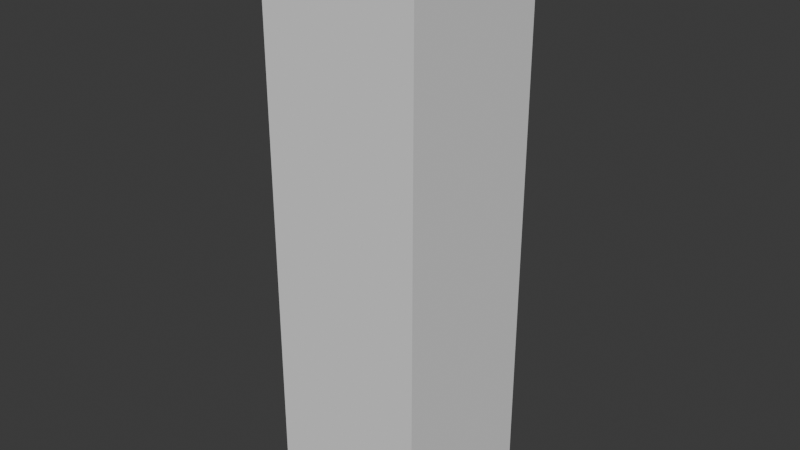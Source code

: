 # Source: envy.blend  (saved by Blender 4.2.66; exported with 4.5.12 LTS)
import bpy
from mathutils import Matrix  # noqa: F401  (used for matrix-valued properties, if any)

bpy.ops.wm.read_factory_settings(use_empty=True)
scene = bpy.context.scene
scene.name = 'Scene'

# ---- world
world_world = bpy.data.worlds.new('World'); scene.world = world_world
world_world.use_nodes = True; world_world.node_tree.nodes.clear()
_N = world_world.node_tree.nodes; _L = world_world.node_tree.links
n0 = _N.new('ShaderNodeOutputWorld'); n0.name = 'World Output'; n0.location = (300, 300)
n1 = _N.new('ShaderNodeBackground'); n1.name = 'Background'; n1.location = (10, 300)
n1.inputs[0].default_value = (0.05088, 0.05088, 0.05088, 1.0)
_L.new(n1.outputs[0], n0.inputs[0])
n0.is_active_output = True
world_world.color = (0.05088, 0.05088, 0.05088)
world_world.sun_shadow_jitter_overblur = 0.0

# ---- meshes
me_cube_001 = bpy.data.meshes.new('Cube.001')
me_cube_001.from_pydata([(-1.0, -1.0, -1.0), (-1.0, -1.0, 1.0), (-1.0, 1.0, -1.0), (-1.0, 1.0, 1.0), (1.0, -1.0, -1.0), (1.0, -1.0, 1.0), (1.0, 1.0, -1.0), (1.0, 1.0, 1.0)], [], [(0, 1, 3, 2), (2, 3, 7, 6), (6, 7, 5, 4), (4, 5, 1, 0), (2, 6, 4, 0), (7, 3, 1, 5)])
_uv = me_cube_001.uv_layers.new(name='UVMap')
_uv.uv.foreach_set('vector', [0.375, 0.0, 0.625, 0.0, 0.625, 0.25, 0.375, 0.25, 0.375, 0.25, 0.625, 0.25, 0.625, 0.5, 0.375, 0.5, 0.375, 0.5, 0.625, 0.5, 0.625, 0.75, 0.375, 0.75, 0.375, 0.75, 0.625, 0.75, 0.625, 1.0, 0.375, 1.0, 0.125, 0.5, 0.375, 0.5, 0.375, 0.75, 0.125, 0.75, 0.625, 0.5, 0.875, 0.5, 0.875, 0.75, 0.625, 0.75])
me_cube_001.update()

# ---- objects
ob_envy = bpy.data.objects.new('Envy', me_cube_001)

# ---- transforms, parenting, visibility, modifiers, constraints
ob_envy.location = (-0.05334, -0.001572, 1.484)
ob_envy.scale = (0.4088, 0.4088, 1.484)

# ---- collection membership
scene.collection.objects.link(ob_envy)

# ---- scene / render settings (as saved in the file)
scene.frame_start = 1; scene.frame_end = 250; scene.frame_set(1)
scene.render.engine = 'BLENDER_EEVEE_NEXT'
bpy.context.view_layer.update()

# ---- added for rendering (the .blend has no active camera and no usable light): camera, sun
cam_auto = bpy.data.cameras.new('AutoCamera')
cam_auto.lens = 50.0
cam_auto.sensor_width = 36.0
cam_auto.clip_end = 1000.0
ob_auto_camera = bpy.data.objects.new('AutoCamera', cam_auto)
scene.collection.objects.link(ob_auto_camera)
ob_auto_camera.location = (2.89436, -3.53881, 3.84186)
ob_auto_camera.rotation_euler = (1.09748, -7.21219e-08, 0.694738)
scene.camera = ob_auto_camera
light_auto_sun = bpy.data.lights.new('AutoSun', 'SUN')
light_auto_sun.energy = 3.0
light_auto_sun.angle = 0.0523599
ob_auto_sun = bpy.data.objects.new('AutoSun', light_auto_sun)
scene.collection.objects.link(ob_auto_sun)
ob_auto_sun.rotation_euler = (0.872665, 0.174533, 0.523599)
bpy.context.view_layer.update()
